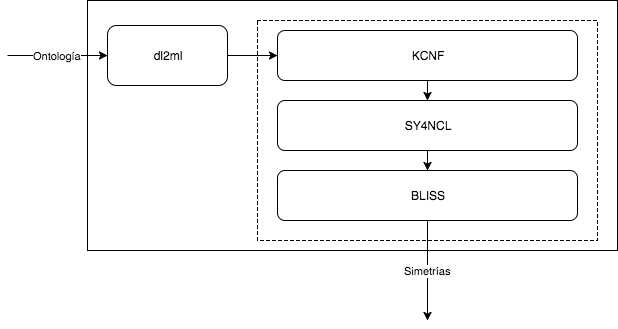

The diagram above was exported from draw.io. Its source (the exported page's mxGraphModel, read from the mxfile embedded in the PNG):
<mxGraphModel dx="970" dy="542" grid="1" gridSize="10" guides="1" tooltips="1" connect="1" arrows="1" fold="1" page="1" pageScale="1" pageWidth="826" pageHeight="1169" background="#ffffff" math="0" shadow="0">
  <root>
    <mxCell id="0" />
    <mxCell id="1" parent="0" />
    <mxCell id="2" value="" style="whiteSpace=wrap;html=1;fillColor=none;" vertex="1" parent="1">
      <mxGeometry x="130" y="80" width="530" height="250" as="geometry" />
    </mxCell>
    <mxCell id="3" value="dl2ml" style="rounded=1;whiteSpace=wrap;html=1;fillColor=none;" vertex="1" parent="1">
      <mxGeometry x="150" y="105" width="120" height="60" as="geometry" />
    </mxCell>
    <mxCell id="4" value="" style="whiteSpace=wrap;html=1;fillColor=none;dashed=1;" vertex="1" parent="1">
      <mxGeometry x="300" y="100" width="340" height="220" as="geometry" />
    </mxCell>
    <mxCell id="5" value="KCNF" style="rounded=1;whiteSpace=wrap;html=1;fillColor=none;" vertex="1" parent="1">
      <mxGeometry x="320" y="110" width="300" height="50" as="geometry" />
    </mxCell>
    <mxCell id="6" value="SY4NCL" style="rounded=1;whiteSpace=wrap;html=1;fillColor=none;" vertex="1" parent="1">
      <mxGeometry x="320" y="180" width="300" height="50" as="geometry" />
    </mxCell>
    <mxCell id="7" value="BLISS" style="rounded=1;whiteSpace=wrap;html=1;fillColor=none;" vertex="1" parent="1">
      <mxGeometry x="320" y="250" width="300" height="50" as="geometry" />
    </mxCell>
    <mxCell id="8" value="Ontología" style="endArrow=classic;html=1;entryX=0;entryY=0.5;" edge="1" target="3" parent="1">
      <mxGeometry width="50" height="50" relative="1" as="geometry">
        <mxPoint x="50" y="135" as="sourcePoint" />
        <mxPoint x="180" y="360" as="targetPoint" />
      </mxGeometry>
    </mxCell>
    <mxCell id="9" value="" style="endArrow=classic;html=1;entryX=0;entryY=0.5;exitX=1;exitY=0.5;" edge="1" source="3" target="5" parent="1">
      <mxGeometry width="50" height="50" relative="1" as="geometry">
        <mxPoint x="40" y="410" as="sourcePoint" />
        <mxPoint x="90" y="360" as="targetPoint" />
      </mxGeometry>
    </mxCell>
    <mxCell id="10" value="" style="endArrow=classic;html=1;entryX=0.5;entryY=0;exitX=0.5;exitY=1;" edge="1" source="5" target="6" parent="1">
      <mxGeometry width="50" height="50" relative="1" as="geometry">
        <mxPoint x="40" y="410" as="sourcePoint" />
        <mxPoint x="90" y="360" as="targetPoint" />
      </mxGeometry>
    </mxCell>
    <mxCell id="11" value="" style="endArrow=classic;html=1;entryX=0.5;entryY=0;exitX=0.5;exitY=1;" edge="1" source="6" target="7" parent="1">
      <mxGeometry width="50" height="50" relative="1" as="geometry">
        <mxPoint x="40" y="410" as="sourcePoint" />
        <mxPoint x="90" y="360" as="targetPoint" />
      </mxGeometry>
    </mxCell>
    <mxCell id="12" value="Simetrías" style="endArrow=classic;html=1;exitX=0.5;exitY=1;" edge="1" source="7" parent="1">
      <mxGeometry width="50" height="50" relative="1" as="geometry">
        <mxPoint x="40" y="410" as="sourcePoint" />
        <mxPoint x="470" y="400" as="targetPoint" />
      </mxGeometry>
    </mxCell>
  </root>
</mxGraphModel>